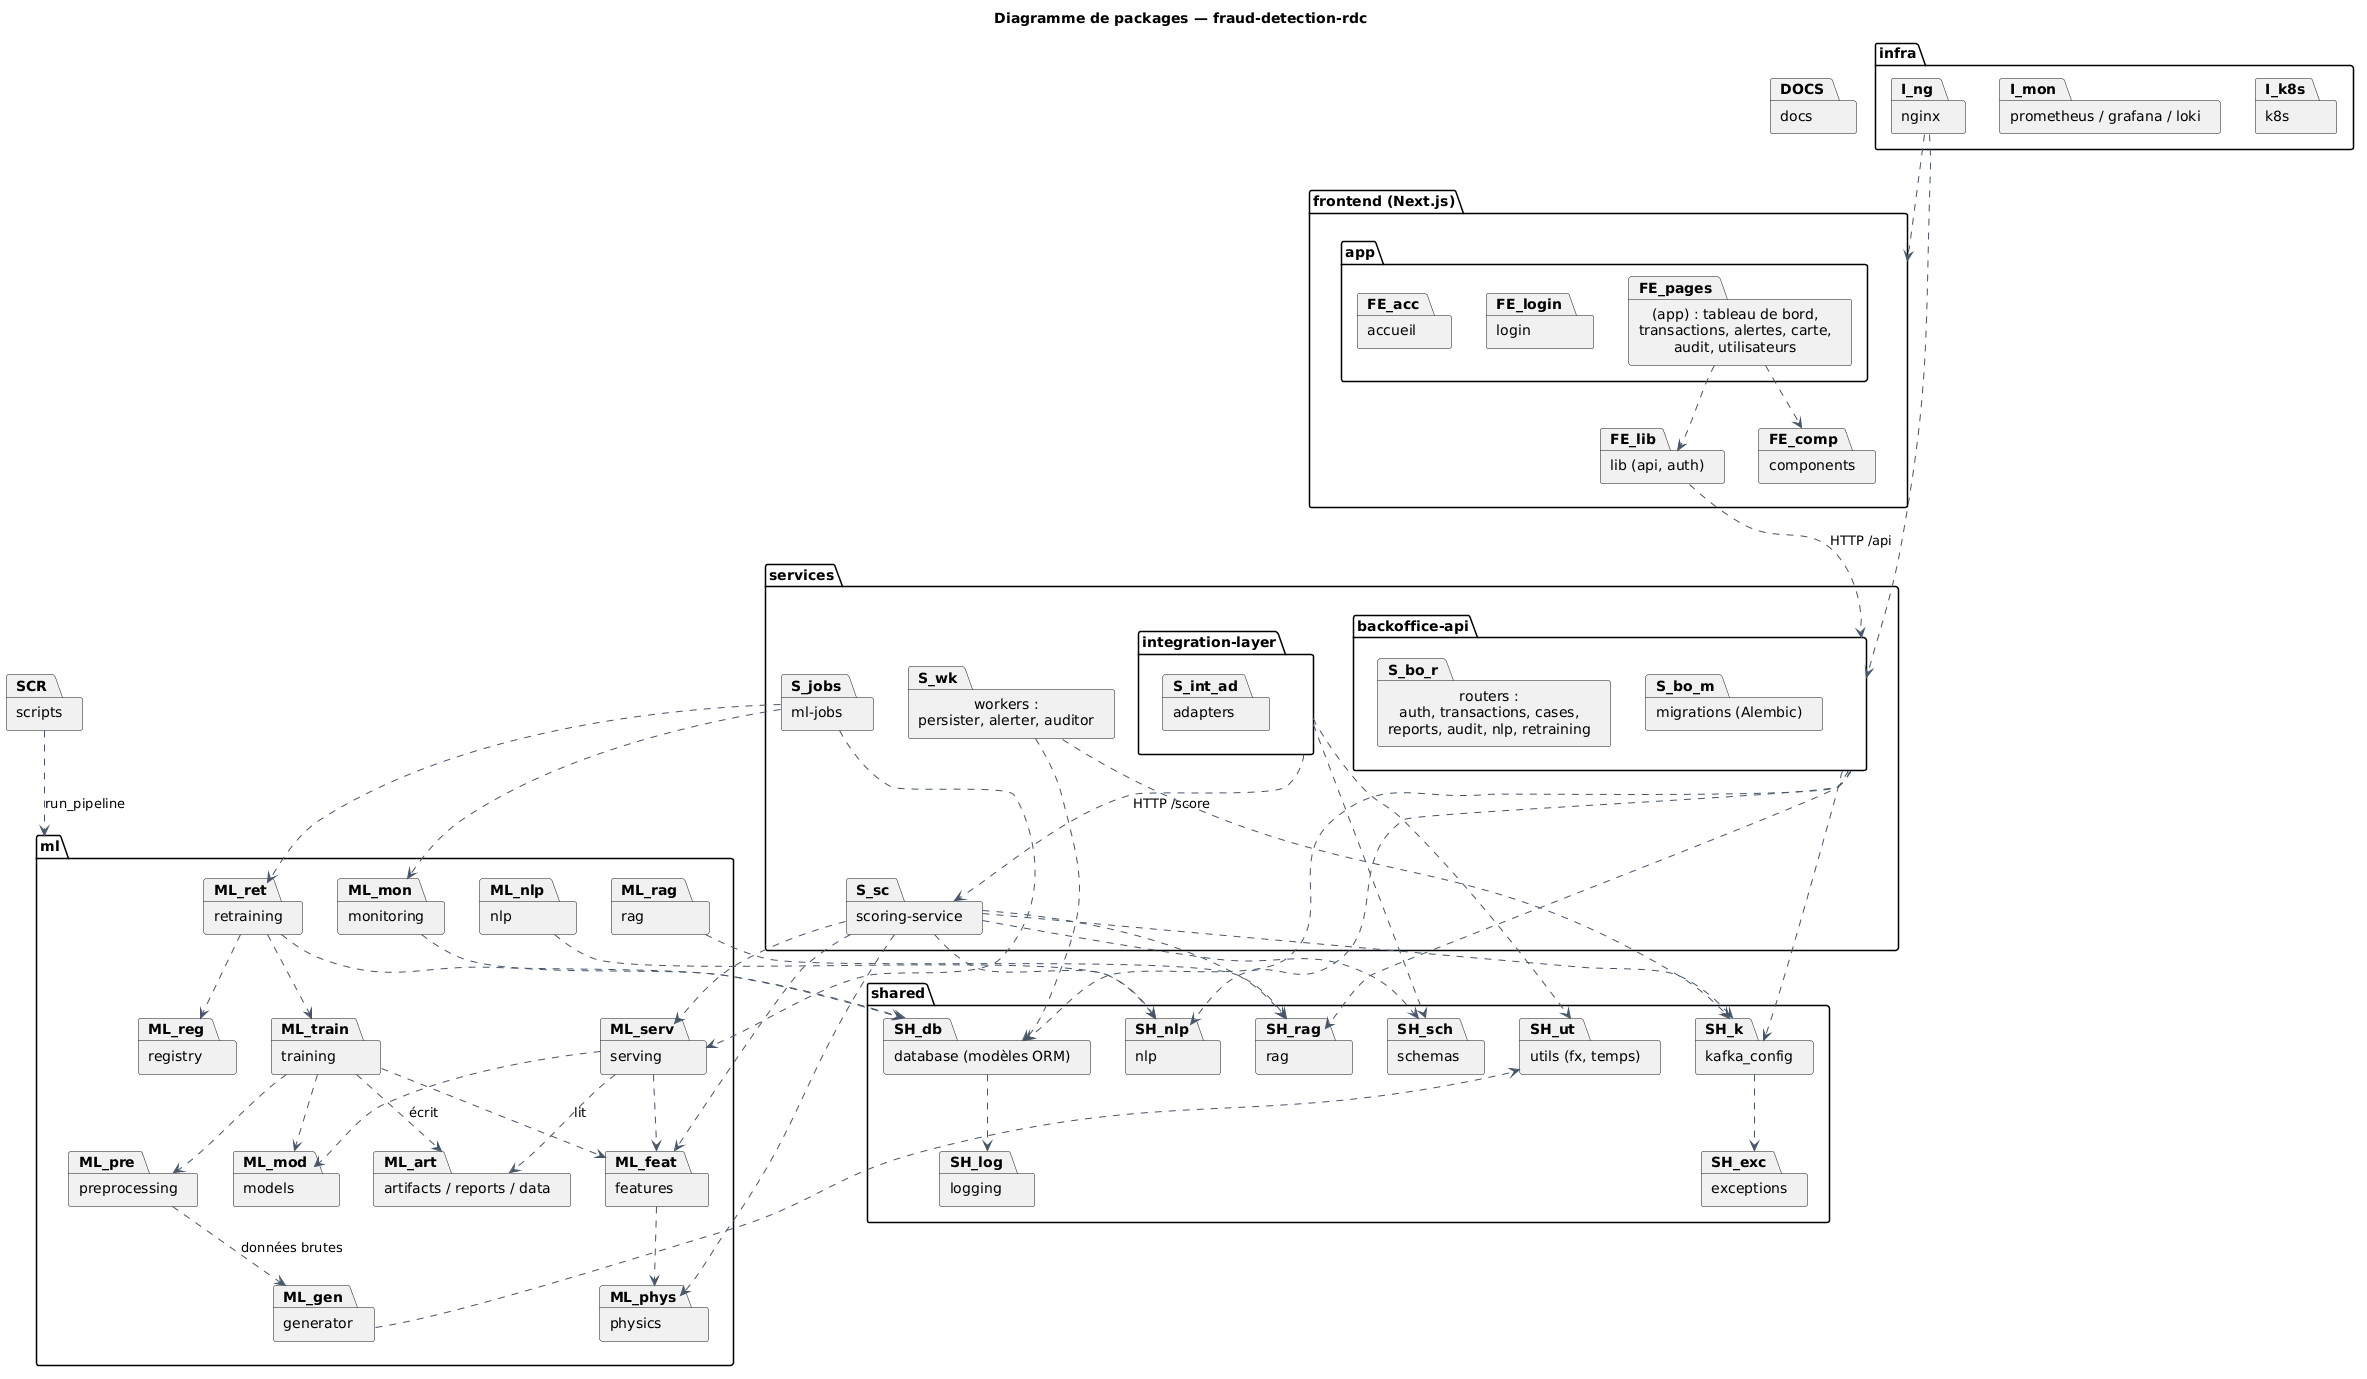

The diagram above was rendered by PlantUML. Its source (embedded in the PNG):
@startuml
' Diagramme de packages : organisation du dépôt et dépendances entre modules
skinparam shadowing false
skinparam defaultFontName Arial
skinparam packageStyle folder
skinparam ArrowColor #475569

title Diagramme de packages — fraud-detection-rdc

package "frontend (Next.js)" as FE {
  package "app" as FE_app {
    package "accueil" as FE_acc
    package "login" as FE_login
    package "(app) : tableau de bord,\ntransactions, alertes, carte,\naudit, utilisateurs" as FE_pages
  }
  package "components" as FE_comp
  package "lib (api, auth)" as FE_lib
}

package "services" as SVC {
  package "integration-layer" as S_int {
    package "adapters" as S_int_ad
  }
  package "scoring-service" as S_sc
  package "backoffice-api" as S_bo {
    package "routers :\nauth, transactions, cases,\nreports, audit, nlp, retraining" as S_bo_r
    package "migrations (Alembic)" as S_bo_m
  }
  package "workers :\npersister, alerter, auditor" as S_wk
  package "ml-jobs" as S_jobs
}

package "ml" as ML {
  package "generator" as ML_gen
  package "preprocessing" as ML_pre
  package "features" as ML_feat
  package "physics" as ML_phys
  package "models" as ML_mod
  package "training" as ML_train
  package "serving" as ML_serv
  package "rag" as ML_rag
  package "nlp" as ML_nlp
  package "monitoring" as ML_mon
  package "retraining" as ML_ret
  package "registry" as ML_reg
  package "artifacts / reports / data" as ML_art
}

package "shared" as SH {
  package "database (modèles ORM)" as SH_db
  package "schemas" as SH_sch
  package "kafka_config" as SH_k
  package "rag" as SH_rag
  package "nlp" as SH_nlp
  package "utils (fx, temps)" as SH_ut
  package "logging" as SH_log
  package "exceptions" as SH_exc
}

package "infra" as INF {
  package "nginx" as I_ng
  package "prometheus / grafana / loki" as I_mon
  package "k8s" as I_k8s
}

package "docs" as DOCS
package "scripts" as SCR

' --------------------------------------------------- dépendances
FE_pages ..> FE_comp
FE_pages ..> FE_lib
FE_lib ..> S_bo : HTTP /api

S_int ..> SH_sch
S_int ..> SH_ut
S_int ..> S_sc : HTTP /score

S_sc ..> ML_serv
S_sc ..> ML_feat
S_sc ..> ML_phys
S_sc ..> SH_rag
S_sc ..> SH_nlp
S_sc ..> SH_k
S_sc ..> SH_sch

S_bo ..> SH_db
S_bo ..> SH_k
S_bo ..> SH_nlp
S_bo ..> SH_rag
S_wk ..> SH_db
S_wk ..> SH_k
S_jobs ..> ML_mon
S_jobs ..> ML_ret
S_jobs ..> ML_serv

ML_gen ..> SH_ut
ML_pre ..> ML_gen : données brutes
ML_feat ..> ML_phys
ML_train ..> ML_feat
ML_train ..> ML_mod
ML_train ..> ML_pre
ML_serv ..> ML_mod
ML_serv ..> ML_feat
ML_rag ..> SH_rag
ML_nlp ..> SH_nlp
ML_mon ..> SH_db
ML_ret ..> ML_train
ML_ret ..> ML_reg
ML_ret ..> SH_db
ML_train ..> ML_art : écrit
ML_serv ..> ML_art : lit

SH_db ..> SH_log
SH_k ..> SH_exc

I_ng ..> FE
I_ng ..> S_bo
SCR ..> ML : run_pipeline
@enduml